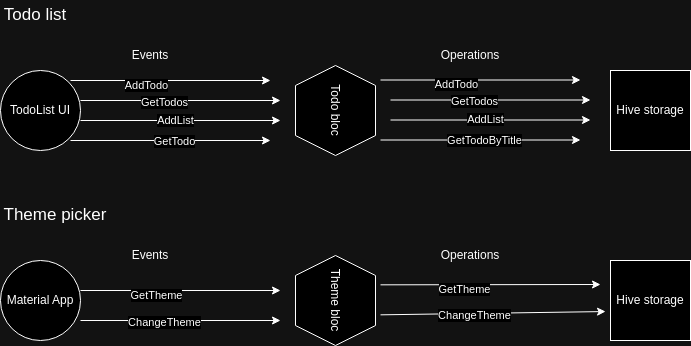

The diagram above was exported from draw.io. Its source (the exported page's mxGraphModel, read from the mxfile embedded in the PNG):
<mxGraphModel dx="1019" dy="553" grid="1" gridSize="10" guides="1" tooltips="1" connect="1" arrows="1" fold="1" page="1" pageScale="1" pageWidth="850" pageHeight="1100" math="0" shadow="0">
  <root>
    <mxCell id="0" />
    <mxCell id="1" parent="0" />
    <mxCell id="SHWTkvic-HoL9LXWtyIx-2" value="TodoList UI" style="ellipse;whiteSpace=wrap;html=1;aspect=fixed;" vertex="1" parent="1">
      <mxGeometry x="80" y="160" width="80" height="80" as="geometry" />
    </mxCell>
    <mxCell id="SHWTkvic-HoL9LXWtyIx-3" value="Todo bloc" style="shape=hexagon;perimeter=hexagonPerimeter2;whiteSpace=wrap;html=1;fixedSize=1;rotation=90;" vertex="1" parent="1">
      <mxGeometry x="370" y="160" width="90" height="80" as="geometry" />
    </mxCell>
    <mxCell id="SHWTkvic-HoL9LXWtyIx-4" value="" style="endArrow=classic;html=1;rounded=0;" edge="1" parent="1">
      <mxGeometry width="50" height="50" relative="1" as="geometry">
        <mxPoint x="150" y="170" as="sourcePoint" />
        <mxPoint x="350" y="170" as="targetPoint" />
      </mxGeometry>
    </mxCell>
    <mxCell id="SHWTkvic-HoL9LXWtyIx-7" value="AddTodo" style="edgeLabel;html=1;align=center;verticalAlign=middle;resizable=0;points=[];" vertex="1" connectable="0" parent="SHWTkvic-HoL9LXWtyIx-4">
      <mxGeometry x="-0.2424" y="-4" relative="1" as="geometry">
        <mxPoint as="offset" />
      </mxGeometry>
    </mxCell>
    <mxCell id="SHWTkvic-HoL9LXWtyIx-5" value="" style="endArrow=classic;html=1;rounded=0;" edge="1" parent="1">
      <mxGeometry width="50" height="50" relative="1" as="geometry">
        <mxPoint x="160" y="190" as="sourcePoint" />
        <mxPoint x="360" y="190" as="targetPoint" />
      </mxGeometry>
    </mxCell>
    <mxCell id="SHWTkvic-HoL9LXWtyIx-8" value="GetTodos" style="edgeLabel;html=1;align=center;verticalAlign=middle;resizable=0;points=[];" vertex="1" connectable="0" parent="SHWTkvic-HoL9LXWtyIx-5">
      <mxGeometry x="-0.17" y="-1" relative="1" as="geometry">
        <mxPoint as="offset" />
      </mxGeometry>
    </mxCell>
    <mxCell id="SHWTkvic-HoL9LXWtyIx-6" value="" style="endArrow=classic;html=1;rounded=0;" edge="1" parent="1">
      <mxGeometry width="50" height="50" relative="1" as="geometry">
        <mxPoint x="160" y="210" as="sourcePoint" />
        <mxPoint x="360" y="210" as="targetPoint" />
      </mxGeometry>
    </mxCell>
    <mxCell id="SHWTkvic-HoL9LXWtyIx-9" value="AddList" style="edgeLabel;html=1;align=center;verticalAlign=middle;resizable=0;points=[];" vertex="1" connectable="0" parent="SHWTkvic-HoL9LXWtyIx-6">
      <mxGeometry x="-0.0562" y="1" relative="1" as="geometry">
        <mxPoint as="offset" />
      </mxGeometry>
    </mxCell>
    <mxCell id="SHWTkvic-HoL9LXWtyIx-10" value="" style="endArrow=classic;html=1;rounded=0;" edge="1" parent="1">
      <mxGeometry width="50" height="50" relative="1" as="geometry">
        <mxPoint x="150" y="230" as="sourcePoint" />
        <mxPoint x="350" y="230" as="targetPoint" />
      </mxGeometry>
    </mxCell>
    <mxCell id="SHWTkvic-HoL9LXWtyIx-12" value="GetTodo" style="edgeLabel;html=1;align=center;verticalAlign=middle;resizable=0;points=[];" vertex="1" connectable="0" parent="SHWTkvic-HoL9LXWtyIx-10">
      <mxGeometry x="0.0369" relative="1" as="geometry">
        <mxPoint as="offset" />
      </mxGeometry>
    </mxCell>
    <mxCell id="SHWTkvic-HoL9LXWtyIx-13" value="Hive storage" style="whiteSpace=wrap;html=1;aspect=fixed;" vertex="1" parent="1">
      <mxGeometry x="690" y="160" width="80" height="80" as="geometry" />
    </mxCell>
    <mxCell id="SHWTkvic-HoL9LXWtyIx-22" value="" style="endArrow=classic;html=1;rounded=0;" edge="1" parent="1">
      <mxGeometry width="50" height="50" relative="1" as="geometry">
        <mxPoint x="460" y="169.5" as="sourcePoint" />
        <mxPoint x="660" y="169.5" as="targetPoint" />
      </mxGeometry>
    </mxCell>
    <mxCell id="SHWTkvic-HoL9LXWtyIx-23" value="AddTodo" style="edgeLabel;html=1;align=center;verticalAlign=middle;resizable=0;points=[];" vertex="1" connectable="0" parent="SHWTkvic-HoL9LXWtyIx-22">
      <mxGeometry x="-0.2424" y="-4" relative="1" as="geometry">
        <mxPoint as="offset" />
      </mxGeometry>
    </mxCell>
    <mxCell id="SHWTkvic-HoL9LXWtyIx-24" value="" style="endArrow=classic;html=1;rounded=0;" edge="1" parent="1">
      <mxGeometry width="50" height="50" relative="1" as="geometry">
        <mxPoint x="470" y="189.5" as="sourcePoint" />
        <mxPoint x="670" y="189.5" as="targetPoint" />
      </mxGeometry>
    </mxCell>
    <mxCell id="SHWTkvic-HoL9LXWtyIx-25" value="GetTodos" style="edgeLabel;html=1;align=center;verticalAlign=middle;resizable=0;points=[];" vertex="1" connectable="0" parent="SHWTkvic-HoL9LXWtyIx-24">
      <mxGeometry x="-0.17" y="-1" relative="1" as="geometry">
        <mxPoint as="offset" />
      </mxGeometry>
    </mxCell>
    <mxCell id="SHWTkvic-HoL9LXWtyIx-26" value="" style="endArrow=classic;html=1;rounded=0;" edge="1" parent="1">
      <mxGeometry width="50" height="50" relative="1" as="geometry">
        <mxPoint x="470" y="209.5" as="sourcePoint" />
        <mxPoint x="670" y="209.5" as="targetPoint" />
      </mxGeometry>
    </mxCell>
    <mxCell id="SHWTkvic-HoL9LXWtyIx-27" value="AddList" style="edgeLabel;html=1;align=center;verticalAlign=middle;resizable=0;points=[];" vertex="1" connectable="0" parent="SHWTkvic-HoL9LXWtyIx-26">
      <mxGeometry x="-0.0562" y="1" relative="1" as="geometry">
        <mxPoint as="offset" />
      </mxGeometry>
    </mxCell>
    <mxCell id="SHWTkvic-HoL9LXWtyIx-28" value="" style="endArrow=classic;html=1;rounded=0;" edge="1" parent="1">
      <mxGeometry width="50" height="50" relative="1" as="geometry">
        <mxPoint x="460" y="229.5" as="sourcePoint" />
        <mxPoint x="660" y="229.5" as="targetPoint" />
      </mxGeometry>
    </mxCell>
    <mxCell id="SHWTkvic-HoL9LXWtyIx-29" value="GetTodoByTitle" style="edgeLabel;html=1;align=center;verticalAlign=middle;resizable=0;points=[];" vertex="1" connectable="0" parent="SHWTkvic-HoL9LXWtyIx-28">
      <mxGeometry x="0.0369" relative="1" as="geometry">
        <mxPoint as="offset" />
      </mxGeometry>
    </mxCell>
    <mxCell id="SHWTkvic-HoL9LXWtyIx-30" value="&lt;font style=&quot;font-size: 17px;&quot;&gt;Todo list&lt;/font&gt;" style="text;strokeColor=none;align=center;fillColor=none;html=1;verticalAlign=middle;whiteSpace=wrap;rounded=0;" vertex="1" parent="1">
      <mxGeometry x="80" y="90" width="70" height="30" as="geometry" />
    </mxCell>
    <mxCell id="SHWTkvic-HoL9LXWtyIx-31" value="Material App" style="ellipse;whiteSpace=wrap;html=1;aspect=fixed;" vertex="1" parent="1">
      <mxGeometry x="80" y="350" width="80" height="80" as="geometry" />
    </mxCell>
    <mxCell id="SHWTkvic-HoL9LXWtyIx-32" value="Theme bloc" style="shape=hexagon;perimeter=hexagonPerimeter2;whiteSpace=wrap;html=1;fixedSize=1;rotation=90;" vertex="1" parent="1">
      <mxGeometry x="370" y="350" width="90" height="80" as="geometry" />
    </mxCell>
    <mxCell id="SHWTkvic-HoL9LXWtyIx-33" value="" style="endArrow=classic;html=1;rounded=0;" edge="1" parent="1">
      <mxGeometry width="50" height="50" relative="1" as="geometry">
        <mxPoint x="160" y="380" as="sourcePoint" />
        <mxPoint x="360" y="380" as="targetPoint" />
      </mxGeometry>
    </mxCell>
    <mxCell id="SHWTkvic-HoL9LXWtyIx-34" value="GetTheme" style="edgeLabel;html=1;align=center;verticalAlign=middle;resizable=0;points=[];" vertex="1" connectable="0" parent="SHWTkvic-HoL9LXWtyIx-33">
      <mxGeometry x="-0.2424" y="-4" relative="1" as="geometry">
        <mxPoint as="offset" />
      </mxGeometry>
    </mxCell>
    <mxCell id="SHWTkvic-HoL9LXWtyIx-35" value="" style="endArrow=classic;html=1;rounded=0;" edge="1" parent="1">
      <mxGeometry width="50" height="50" relative="1" as="geometry">
        <mxPoint x="160" y="410" as="sourcePoint" />
        <mxPoint x="360" y="410" as="targetPoint" />
      </mxGeometry>
    </mxCell>
    <mxCell id="SHWTkvic-HoL9LXWtyIx-36" value="ChangeTheme" style="edgeLabel;html=1;align=center;verticalAlign=middle;resizable=0;points=[];" vertex="1" connectable="0" parent="SHWTkvic-HoL9LXWtyIx-35">
      <mxGeometry x="-0.17" y="-1" relative="1" as="geometry">
        <mxPoint as="offset" />
      </mxGeometry>
    </mxCell>
    <mxCell id="SHWTkvic-HoL9LXWtyIx-41" value="Hive storage" style="whiteSpace=wrap;html=1;aspect=fixed;" vertex="1" parent="1">
      <mxGeometry x="690" y="350" width="80" height="80" as="geometry" />
    </mxCell>
    <mxCell id="SHWTkvic-HoL9LXWtyIx-50" value="&lt;span style=&quot;font-size: 17px;&quot;&gt;Theme picker&lt;/span&gt;" style="text;strokeColor=none;align=center;fillColor=none;html=1;verticalAlign=middle;whiteSpace=wrap;rounded=0;" vertex="1" parent="1">
      <mxGeometry x="80" y="290" width="110" height="30" as="geometry" />
    </mxCell>
    <mxCell id="SHWTkvic-HoL9LXWtyIx-52" value="Events" style="text;strokeColor=none;align=center;fillColor=none;html=1;verticalAlign=middle;whiteSpace=wrap;rounded=0;" vertex="1" parent="1">
      <mxGeometry x="200" y="130" width="60" height="30" as="geometry" />
    </mxCell>
    <mxCell id="SHWTkvic-HoL9LXWtyIx-53" value="Operations" style="text;strokeColor=none;align=center;fillColor=none;html=1;verticalAlign=middle;whiteSpace=wrap;rounded=0;" vertex="1" parent="1">
      <mxGeometry x="520" y="130" width="60" height="30" as="geometry" />
    </mxCell>
    <mxCell id="SHWTkvic-HoL9LXWtyIx-54" value="" style="endArrow=classic;html=1;rounded=0;" edge="1" parent="1">
      <mxGeometry width="50" height="50" relative="1" as="geometry">
        <mxPoint x="460" y="374.33" as="sourcePoint" />
        <mxPoint x="680" y="374" as="targetPoint" />
      </mxGeometry>
    </mxCell>
    <mxCell id="SHWTkvic-HoL9LXWtyIx-55" value="GetTheme" style="edgeLabel;html=1;align=center;verticalAlign=middle;resizable=0;points=[];" vertex="1" connectable="0" parent="SHWTkvic-HoL9LXWtyIx-54">
      <mxGeometry x="-0.2424" y="-4" relative="1" as="geometry">
        <mxPoint as="offset" />
      </mxGeometry>
    </mxCell>
    <mxCell id="SHWTkvic-HoL9LXWtyIx-56" value="" style="endArrow=classic;html=1;rounded=0;entryX=-0.062;entryY=0.638;entryDx=0;entryDy=0;entryPerimeter=0;" edge="1" parent="1" target="SHWTkvic-HoL9LXWtyIx-41">
      <mxGeometry width="50" height="50" relative="1" as="geometry">
        <mxPoint x="460" y="404.33" as="sourcePoint" />
        <mxPoint x="660" y="404.33" as="targetPoint" />
      </mxGeometry>
    </mxCell>
    <mxCell id="SHWTkvic-HoL9LXWtyIx-57" value="ChangeTheme" style="edgeLabel;html=1;align=center;verticalAlign=middle;resizable=0;points=[];" vertex="1" connectable="0" parent="SHWTkvic-HoL9LXWtyIx-56">
      <mxGeometry x="-0.17" y="-1" relative="1" as="geometry">
        <mxPoint as="offset" />
      </mxGeometry>
    </mxCell>
    <mxCell id="SHWTkvic-HoL9LXWtyIx-58" value="Events" style="text;strokeColor=none;align=center;fillColor=none;html=1;verticalAlign=middle;whiteSpace=wrap;rounded=0;" vertex="1" parent="1">
      <mxGeometry x="200" y="330" width="60" height="30" as="geometry" />
    </mxCell>
    <mxCell id="SHWTkvic-HoL9LXWtyIx-59" value="Operations" style="text;strokeColor=none;align=center;fillColor=none;html=1;verticalAlign=middle;whiteSpace=wrap;rounded=0;" vertex="1" parent="1">
      <mxGeometry x="520" y="330" width="60" height="30" as="geometry" />
    </mxCell>
  </root>
</mxGraphModel>